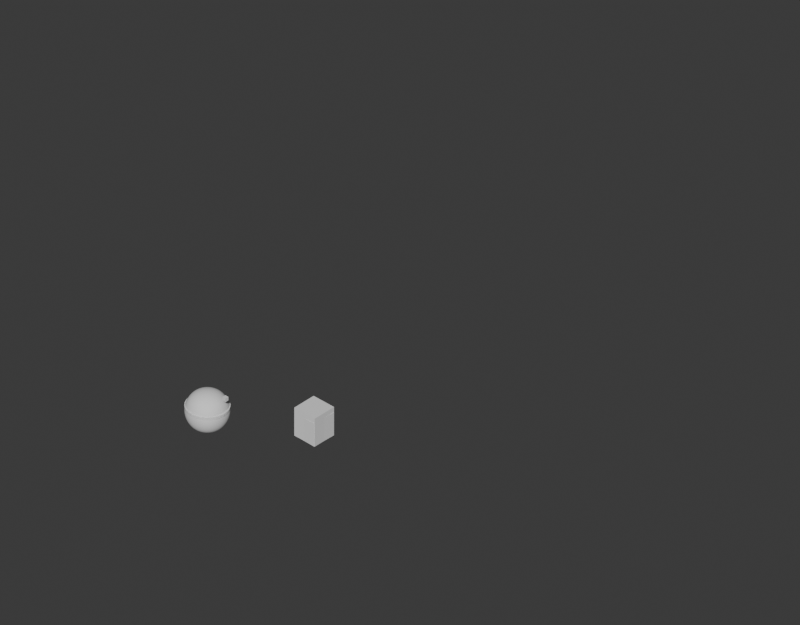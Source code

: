 # Source: t1bo_apr26.blend  (saved by Blender 5.1.30; exported with 4.5.12 LTS)
import bpy
from mathutils import Matrix  # noqa: F401  (used for matrix-valued properties, if any)

bpy.ops.wm.read_factory_settings(use_empty=True)
scene = bpy.context.scene
scene.name = 'Scene'

# ---- collections
col_collection = bpy.data.collections.new('Collection'); scene.collection.children.link(col_collection)
col_controlcenter = bpy.data.collections.new('ControlCenter'); scene.collection.children.link(col_controlcenter)

# ---- world
world_world = bpy.data.worlds.new('World'); scene.world = world_world
world_world.use_nodes = True; world_world.node_tree.nodes.clear()
_N = world_world.node_tree.nodes; _L = world_world.node_tree.links
n0 = _N.new('ShaderNodeOutputWorld'); n0.name = 'World Output'; n0.location = (200, 100)
n1 = _N.new('ShaderNodeBackground'); n1.name = 'Background'; n1.location = (-200, 100)
n1.inputs[0].default_value = (0.05088, 0.05088, 0.05088, 1.0)
_L.new(n1.outputs[0], n0.inputs[0])
n0.is_active_output = True
world_world.color = (0.05088, 0.05088, 0.05088)
world_world.sun_shadow_jitter_overblur = 0.0

# ---- cameras
cam_camera_001 = bpy.data.cameras.new('Camera.001')
cam_camera_001.type = 'ORTHO'
cam_camera_001.clip_end = 4510.0
cam_camera_001.lens = 49.6
cam_camera_001.ortho_scale = 570.1
cam_camera_001.shift_y = -0.1
cam_camera_001.show_background_images = True
cam_camera_002 = bpy.data.cameras.new('Camera.002')
cam_camera_002.type = 'CUSTOM'
cam_camera_002.clip_end = 4510.0
cam_camera_002.show_background_images = True
cam_camera_003 = bpy.data.cameras.new('Camera.003')
cam_camera_003.clip_end = 4510.0
cam_camera_003.lens = 49.6
cam_camera_003.show_background_images = True
cam_camera_004 = bpy.data.cameras.new('Camera.004')
cam_camera_004.type = 'ORTHO'
cam_camera_004.clip_end = 4510.0
cam_camera_004.lens = 49.6
cam_camera_004.ortho_scale = 408.7
cam_camera_004.show_background_images = True
cam_camera_005 = bpy.data.cameras.new('Camera.005')
cam_camera_005.type = 'ORTHO'
cam_camera_005.clip_end = 4510.0
cam_camera_005.lens = 49.6
cam_camera_005.ortho_scale = 420.0
cam_camera_005.show_background_images = True
cam_camera_006 = bpy.data.cameras.new('Camera.006')
cam_camera_006.type = 'ORTHO'
cam_camera_006.clip_end = 4510.0
cam_camera_006.lens = 49.6
cam_camera_006.ortho_scale = 420.0
cam_camera_006.shift_y = -2.0
cam_camera_006.show_background_images = True
cam_camera_007 = bpy.data.cameras.new('Camera.007')
cam_camera_007.type = 'ORTHO'
cam_camera_007.clip_end = 2890.0
cam_camera_007.ortho_scale = 420.0
cam_camera_007.show_background_images = True
cam_camera_010 = bpy.data.cameras.new('Camera.010')
cam_camera_010.type = 'ORTHO'
cam_camera_010.ortho_scale = 420.0
cam_camera_009 = bpy.data.cameras.new('Camera.009')
cam_camera_009.type = 'ORTHO'
cam_camera_009.clip_end = 2459.0
cam_camera_009.ortho_scale = 560.0
cam_camera_009.show_background_images = True
cam_camera_011 = bpy.data.cameras.new('Camera.011')
cam_camera_011.type = 'ORTHO'
cam_camera_011.clip_end = 3025.0
cam_camera_011.ortho_scale = 570.0
cam_camera_011.show_background_images = True

# ---- meshes
me_cube_001 = bpy.data.meshes.new('Cube.001')
me_cube_001.from_pydata([(-10.0, -10.0, -10.0), (-10.0, -10.0, 10.0), (-10.0, 10.0, -10.0), (-10.0, 10.0, 10.0), (10.0, -10.0, -10.0), (10.0, -10.0, 10.0), (10.0, 10.0, -10.0), (10.0, 10.0, 10.0)], [], [(0, 1, 3, 2), (2, 3, 7, 6), (6, 7, 5, 4), (4, 5, 1, 0), (2, 6, 4, 0), (7, 3, 1, 5)])
_uv = me_cube_001.uv_layers.new(name='UVMap')
_uv.uv.foreach_set('vector', [0.375, 0.0, 0.625, 0.0, 0.625, 0.25, 0.375, 0.25, 0.375, 0.25, 0.625, 0.25, 0.625, 0.5, 0.375, 0.5, 0.375, 0.5, 0.625, 0.5, 0.625, 0.75, 0.375, 0.75, 0.375, 0.75, 0.625, 0.75, 0.625, 1.0, 0.375, 1.0, 0.125, 0.5, 0.375, 0.5, 0.375, 0.75, 0.125, 0.75, 0.625, 0.5, 0.875, 0.5, 0.875, 0.75, 0.625, 0.75])
me_cube_001.update()
me_cube_007 = bpy.data.meshes.new('Cube.007')
me_cube_007.from_pydata([(-10.0, -10.0, 0.0), (-10.0, -10.0, 20.0), (-10.0, 10.0, 0.0), (-10.0, 10.0, 20.0), (10.0, -10.0, 0.0), (10.0, -10.0, 20.0), (10.0, 10.0, 0.0), (10.0, 10.0, 20.0)], [], [(0, 1, 3, 2), (2, 3, 7, 6), (6, 7, 5, 4), (4, 5, 1, 0), (2, 6, 4, 0), (7, 3, 1, 5)])
_uv = me_cube_007.uv_layers.new(name='UVMap')
_uv.uv.foreach_set('vector', [0.375, 0.0, 0.625, 0.0, 0.625, 0.25, 0.375, 0.25, 0.375, 0.25, 0.625, 0.25, 0.625, 0.5, 0.375, 0.5, 0.375, 0.5, 0.625, 0.5, 0.625, 0.75, 0.375, 0.75, 0.375, 0.75, 0.625, 0.75, 0.625, 1.0, 0.375, 1.0, 0.125, 0.5, 0.375, 0.5, 0.375, 0.75, 0.125, 0.75, 0.625, 0.5, 0.875, 0.5, 0.875, 0.75, 0.625, 0.75])
me_cube_007.update()
me_cube_003 = bpy.data.meshes.new('Cube.003')
me_cube_003.from_pydata([(-0.5, -0.5, -0.5), (-0.5, -0.5, 0.5), (-0.5, 0.5, -0.5), (-0.5, 0.5, 0.5), (0.5, -0.5, -0.5), (0.5, -0.5, 0.5), (0.5, 0.5, -0.5), (0.5, 0.5, 0.5)], [], [(0, 1, 3, 2), (2, 3, 7, 6), (6, 7, 5, 4), (4, 5, 1, 0), (2, 6, 4, 0), (7, 3, 1, 5)])
_uv = me_cube_003.uv_layers.new(name='UVMap')
_uv.uv.foreach_set('vector', [0.375, 0.0, 0.625, 0.0, 0.625, 0.25, 0.375, 0.25, 0.375, 0.25, 0.625, 0.25, 0.625, 0.5, 0.375, 0.5, 0.375, 0.5, 0.625, 0.5, 0.625, 0.75, 0.375, 0.75, 0.375, 0.75, 0.625, 0.75, 0.625, 1.0, 0.375, 1.0, 0.125, 0.5, 0.375, 0.5, 0.375, 0.75, 0.125, 0.75, 0.625, 0.5, 0.875, 0.5, 0.875, 0.75, 0.625, 0.75])
me_cube_003.update()
me_cube_004 = bpy.data.meshes.new('Cube.004')
me_cube_004.from_pydata([(-0.5, -0.5, -0.5), (-0.5, -0.5, 0.5), (-0.5, 0.5, -0.5), (-0.5, 0.5, 0.5), (12.0, -0.5, -0.5), (12.0, -0.5, 0.5), (0.5, 0.5, -0.5), (0.5, 0.5, 0.5)], [], [(0, 1, 3, 2), (2, 3, 7, 6), (6, 7, 5, 4), (4, 5, 1, 0), (2, 6, 4, 0), (7, 3, 1, 5)])
_uv = me_cube_004.uv_layers.new(name='UVMap')
_uv.uv.foreach_set('vector', [0.375, 0.0, 0.625, 0.0, 0.625, 0.25, 0.375, 0.25, 0.375, 0.25, 0.625, 0.25, 0.625, 0.5, 0.375, 0.5, 0.375, 0.5, 0.625, 0.5, 0.625, 0.75, 0.375, 0.75, 0.375, 0.75, 0.625, 0.75, 0.625, 1.0, 0.375, 1.0, 0.125, 0.5, 0.375, 0.5, 0.375, 0.75, 0.125, 0.75, 0.625, 0.5, 0.875, 0.5, 0.875, 0.75, 0.625, 0.75])
me_cube_004.update()
me_circle = bpy.data.meshes.new('Circle')
me_circle.from_pydata([(1.349e-07, 16.45, 0.0), (-3.209, 16.13, 0.0), (-6.295, 15.2, 0.0), (-9.138, 13.68, 0.0), (-11.63, 11.63, 0.0), (-13.68, 9.138, 0.0), (-15.2, 6.295, 0.0), (-16.13, 3.209, 0.0), (-16.45, 1.092e-06, 0.0), (-16.13, -3.209, 0.0), (-15.2, -6.294, 0.0), (-13.68, -9.138, 0.0), (-11.63, -11.63, 0.0), (-9.138, -13.68, 0.0), (-6.295, -15.2, 0.0), (-3.209, -16.13, 0.0), (1.349e-07, -16.45, 0.0), (3.209, -16.13, 0.0), (6.295, -15.2, 0.0), (9.138, -13.68, 0.0), (11.63, -11.63, 0.0), (13.68, -9.138, 0.0), (15.2, -6.294, 0.0), (16.13, -3.209, 0.0), (16.45, 1.092e-06, 0.0), (16.13, 3.209, 0.0), (15.2, 6.295, 0.0), (13.68, 9.138, 0.0), (11.63, 11.63, 0.0), (9.138, 13.68, 0.0), (6.295, 15.2, 0.0), (3.209, 16.13, 0.0), (1.349e-07, 16.45, -1.984), (-3.209, 16.13, -1.984), (-6.295, 15.2, -1.984), (-9.138, 13.68, -1.984), (-11.63, 11.63, -1.984), (-13.68, 9.138, -1.984), (-15.2, 6.295, -1.984), (-16.13, 3.209, -1.984), (-16.45, 1.092e-06, -1.984), (-16.13, -3.209, -1.984), (-15.2, -6.294, -1.984), (-13.68, -9.138, -1.984), (-11.63, -11.63, -1.984), (-9.138, -13.68, -1.984), (-6.295, -15.2, -1.984), (-3.209, -16.13, -1.984), (1.349e-07, -16.45, -1.984), (3.209, -16.13, -1.984), (6.295, -15.2, -1.984), (9.138, -13.68, -1.984), (11.63, -11.63, -1.984), (13.68, -9.138, -1.984), (15.2, -6.294, -1.984), (16.13, -3.209, -1.984), (16.45, 1.092e-06, -1.984), (16.13, 3.209, -1.984), (15.2, 6.295, -1.984), (13.68, 9.138, -1.984), (11.63, 11.63, -1.984), (9.138, 13.68, -1.984), (6.295, 15.2, -1.984), (3.209, 16.13, -1.984)], [], [(1, 0, 31, 30, 29, 28, 27, 26, 25, 24, 23, 22, 21, 20, 19, 18, 17, 16, 15, 14, 13, 12, 11, 10, 9, 8, 7, 6, 5, 4, 3, 2), (33, 34, 35, 36, 37, 38, 39, 40, 41, 42, 43, 44, 45, 46, 47, 48, 49, 50, 51, 52, 53, 54, 55, 56, 57, 58, 59, 60, 61, 62, 63, 32), (14, 15, 47, 46), (1, 2, 34, 33), (28, 29, 61, 60), (15, 16, 48, 47), (2, 3, 35, 34), (29, 30, 62, 61), (16, 17, 49, 48), (3, 4, 36, 35), (30, 31, 63, 62), (17, 18, 50, 49), (4, 5, 37, 36), (31, 0, 32, 63), (18, 19, 51, 50), (5, 6, 38, 37), (19, 20, 52, 51), (6, 7, 39, 38), (20, 21, 53, 52), (7, 8, 40, 39), (21, 22, 54, 53), (8, 9, 41, 40), (22, 23, 55, 54), (9, 10, 42, 41), (23, 24, 56, 55), (10, 11, 43, 42), (24, 25, 57, 56), (11, 12, 44, 43), (25, 26, 58, 57), (12, 13, 45, 44), (26, 27, 59, 58), (13, 14, 46, 45), (0, 1, 33, 32), (27, 28, 60, 59)])
_uv = me_circle.uv_layers.new(name='UVMap')
_uv.uv.foreach_set('vector', [0.0, 0.0, 0.0, 0.0, 0.0, 0.0, 0.0, 0.0, 0.0, 0.0, 0.0, 0.0, 0.0, 0.0, 0.0, 0.0, 0.0, 0.0, 0.0, 0.0, 0.0, 0.0, 0.0, 0.0, 0.0, 0.0, 0.0, 0.0, 0.0, 0.0, 0.0, 0.0, 0.0, 0.0, 0.0, 0.0, 0.0, 0.0, 0.0, 0.0, 0.0, 0.0, 0.0, 0.0, 0.0, 0.0, 0.0, 0.0, 0.0, 0.0, 0.0, 0.0, 0.0, 0.0, 0.0, 0.0, 0.0, 0.0, 0.0, 0.0, 0.0, 0.0, 0.0, 0.0, 0.0, 0.0, 0.0, 0.0, 0.0, 0.0, 0.0, 0.0, 0.0, 0.0, 0.0, 0.0, 0.0, 0.0, 0.0, 0.0, 0.0, 0.0, 0.0, 0.0, 0.0, 0.0, 0.0, 0.0, 0.0, 0.0, 0.0, 0.0, 0.0, 0.0, 0.0, 0.0, 0.0, 0.0, 0.0, 0.0, 0.0, 0.0, 0.0, 0.0, 0.0, 0.0, 0.0, 0.0, 0.0, 0.0, 0.0, 0.0, 0.0, 0.0, 0.0, 0.0, 0.0, 0.0, 0.0, 0.0, 0.0, 0.0, 0.0, 0.0, 0.0, 0.0, 0.0, 0.0, 0.0, 0.0, 0.0, 0.0, 0.0, 0.0, 0.0, 0.0, 0.0, 0.0, 0.0, 0.0, 0.0, 0.0, 0.0, 0.0, 0.0, 0.0, 0.0, 0.0, 0.0, 0.0, 0.0, 0.0, 0.0, 0.0, 0.0, 0.0, 0.0, 0.0, 0.0, 0.0, 0.0, 0.0, 0.0, 0.0, 0.0, 0.0, 0.0, 0.0, 0.0, 0.0, 0.0, 0.0, 0.0, 0.0, 0.0, 0.0, 0.0, 0.0, 0.0, 0.0, 0.0, 0.0, 0.0, 0.0, 0.0, 0.0, 0.0, 0.0, 0.0, 0.0, 0.0, 0.0, 0.0, 0.0, 0.0, 0.0, 0.0, 0.0, 0.0, 0.0, 0.0, 0.0, 0.0, 0.0, 0.0, 0.0, 0.0, 0.0, 0.0, 0.0, 0.0, 0.0, 0.0, 0.0, 0.0, 0.0, 0.0, 0.0, 0.0, 0.0, 0.0, 0.0, 0.0, 0.0, 0.0, 0.0, 0.0, 0.0, 0.0, 0.0, 0.0, 0.0, 0.0, 0.0, 0.0, 0.0, 0.0, 0.0, 0.0, 0.0, 0.0, 0.0, 0.0, 0.0, 0.0, 0.0, 0.0, 0.0, 0.0, 0.0, 0.0, 0.0, 0.0, 0.0, 0.0, 0.0, 0.0, 0.0, 0.0, 0.0, 0.0, 0.0, 0.0, 0.0, 0.0, 0.0, 0.0, 0.0, 0.0, 0.0, 0.0, 0.0, 0.0, 0.0, 0.0, 0.0, 0.0, 0.0, 0.0, 0.0, 0.0, 0.0, 0.0, 0.0, 0.0, 0.0, 0.0, 0.0, 0.0, 0.0, 0.0, 0.0, 0.0, 0.0, 0.0, 0.0, 0.0, 0.0, 0.0, 0.0, 0.0, 0.0, 0.0, 0.0, 0.0, 0.0, 0.0, 0.0, 0.0, 0.0, 0.0, 0.0, 0.0, 0.0, 0.0, 0.0, 0.0, 0.0, 0.0, 0.0, 0.0, 0.0, 0.0, 0.0, 0.0, 0.0, 0.0, 0.0, 0.0, 0.0, 0.0, 0.0, 0.0, 0.0, 0.0, 0.0, 0.0, 0.0, 0.0, 0.0, 0.0, 0.0, 0.0, 0.0, 0.0, 0.0, 0.0, 0.0, 0.0, 0.0, 0.0, 0.0, 0.0, 0.0, 0.0, 0.0, 0.0, 0.0, 0.0, 0.0, 0.0, 0.0, 0.0, 0.0, 0.0, 0.0, 0.0, 0.0, 0.0, 0.0, 0.0, 0.0, 0.0, 0.0, 0.0, 0.0, 0.0, 0.0, 0.0, 0.0, 0.0, 0.0, 0.0, 0.0])
me_circle.update()
me_circle_001 = bpy.data.meshes.new('Circle.001')
me_circle_001.from_pydata([(1.19e-07, 14.51, 0.0), (-2.831, 14.23, 0.0), (-5.553, 13.41, 0.0), (-8.062, 12.07, 0.0), (-10.26, 10.26, 0.0), (-12.07, 8.062, 0.0), (-13.41, 5.553, 0.0), (-14.23, 2.831, 0.0), (-14.51, 9.071e-07, 0.0), (-14.23, -2.831, 0.0), (-13.41, -5.553, 0.0), (-12.07, -8.062, 0.0), (-10.26, -10.26, 0.0), (-8.062, -12.07, 0.0), (-5.553, -13.41, 0.0), (-2.831, -14.23, 0.0), (1.19e-07, -14.51, 0.0), (2.831, -14.23, 0.0), (5.553, -13.41, 0.0), (8.062, -12.07, 0.0), (10.26, -10.26, 0.0), (12.07, -8.062, 0.0), (13.41, -5.553, 0.0), (14.23, -2.831, 0.0), (14.51, 9.071e-07, 0.0), (14.23, 2.831, 0.0), (13.41, 5.553, 0.0), (12.07, 8.062, 0.0), (10.26, 10.26, 0.0), (8.062, 12.07, 0.0), (5.553, 13.41, 0.0), (2.831, 14.23, 0.0)], [], [(1, 2, 3, 4, 5, 6, 7, 8, 9, 10, 11, 12, 13, 14, 15, 16, 17, 18, 19, 20, 21, 22, 23, 24, 25, 26, 27, 28, 29, 30, 31, 0)])
_uv = me_circle_001.uv_layers.new(name='UVMap')
_uv.uv.foreach_set('vector', [0.0, 0.0, 0.0, 0.0, 0.0, 0.0, 0.0, 0.0, 0.0, 0.0, 0.0, 0.0, 0.0, 0.0, 0.0, 0.0, 0.0, 0.0, 0.0, 0.0, 0.0, 0.0, 0.0, 0.0, 0.0, 0.0, 0.0, 0.0, 0.0, 0.0, 0.0, 0.0, 0.0, 0.0, 0.0, 0.0, 0.0, 0.0, 0.0, 0.0, 0.0, 0.0, 0.0, 0.0, 0.0, 0.0, 0.0, 0.0, 0.0, 0.0, 0.0, 0.0, 0.0, 0.0, 0.0, 0.0, 0.0, 0.0, 0.0, 0.0, 0.0, 0.0, 0.0, 0.0])
me_circle_001.update()
me_cube_005 = bpy.data.meshes.new('Cube.005')
me_cube_005.from_pydata([(-0.5, -0.5, -0.5), (-0.5, -0.5, 0.5), (-0.5, 0.5, -0.5), (-0.5, 0.5, 0.5), (0.5, -0.5, -0.5), (0.5, -0.5, 0.5), (0.5, 0.5, -0.5), (0.5, 0.5, 0.5)], [], [(0, 1, 3, 2), (2, 3, 7, 6), (6, 7, 5, 4), (4, 5, 1, 0), (2, 6, 4, 0), (7, 3, 1, 5)])
_uv = me_cube_005.uv_layers.new(name='UVMap')
_uv.uv.foreach_set('vector', [0.375, 0.0, 0.625, 0.0, 0.625, 0.25, 0.375, 0.25, 0.375, 0.25, 0.625, 0.25, 0.625, 0.5, 0.375, 0.5, 0.375, 0.5, 0.625, 0.5, 0.625, 0.75, 0.375, 0.75, 0.375, 0.75, 0.625, 0.75, 0.625, 1.0, 0.375, 1.0, 0.125, 0.5, 0.375, 0.5, 0.375, 0.75, 0.125, 0.75, 0.625, 0.5, 0.875, 0.5, 0.875, 0.75, 0.625, 0.75])
me_cube_005.update()
me_cube_006 = bpy.data.meshes.new('Cube.006')
me_cube_006.from_pydata([(-1.524, -1.524, -1.524), (-1.524, -1.524, 1.524), (-1.524, 1.524, -1.524), (-1.524, 1.524, 1.524), (1.524, -1.524, -1.524), (1.524, -1.524, 1.524), (1.524, 1.524, -1.524), (1.524, 1.524, 1.524)], [], [(0, 1, 3, 2), (2, 3, 7, 6), (6, 7, 5, 4), (4, 5, 1, 0), (2, 6, 4, 0), (7, 3, 1, 5)])
_uv = me_cube_006.uv_layers.new(name='UVMap')
_uv.uv.foreach_set('vector', [0.375, 0.0, 0.625, 0.0, 0.625, 0.25, 0.375, 0.25, 0.375, 0.25, 0.625, 0.25, 0.625, 0.5, 0.375, 0.5, 0.375, 0.5, 0.625, 0.5, 0.625, 0.75, 0.375, 0.75, 0.375, 0.75, 0.625, 0.75, 0.625, 1.0, 0.375, 1.0, 0.125, 0.5, 0.375, 0.5, 0.375, 0.75, 0.125, 0.75, 0.625, 0.5, 0.875, 0.5, 0.875, 0.75, 0.625, 0.75])
me_cube_006.update()

# ---- objects
ob_camera = bpy.data.objects.new('Camera', cam_camera_001)
ob_cube = bpy.data.objects.new('Cube', me_cube_001)
ob_camera_001 = bpy.data.objects.new('Camera.001', cam_camera_002)
ob_camera_002 = bpy.data.objects.new('Camera.002', cam_camera_003)
ob_camera_003 = bpy.data.objects.new('Camera.003', cam_camera_004)
ob_camera_004 = bpy.data.objects.new('Camera.004', cam_camera_005)
ob_cube_001 = bpy.data.objects.new('Cube.001', me_cube_007)
ob_camera_005 = bpy.data.objects.new('Camera.005', cam_camera_006)
ob_camera_006 = bpy.data.objects.new('Camera.006', cam_camera_007)
ob_camera_007 = bpy.data.objects.new('Camera.007', cam_camera_010)
ob_camera_008 = bpy.data.objects.new('Camera.008', cam_camera_009)
ob_camera_009 = bpy.data.objects.new('Camera.009', cam_camera_011)
ob_control_center_scale_reference = bpy.data.objects.new('control center scale reference', None)
ob_1m_cube = bpy.data.objects.new('1m cube', me_cube_003)
ob_12_5m_cube = bpy.data.objects.new('12.5m cube', me_cube_004)
ob_foundationplate = bpy.data.objects.new('foundationPlate', me_circle)
ob_floorplate = bpy.data.objects.new('floorPlate', me_circle_001)
ob_quadsphere = bpy.data.objects.new('quadSphere', me_cube_005)
ob_10_feet_cube = bpy.data.objects.new('10 feet cube', me_cube_006)

# ---- transforms, parenting, visibility, modifiers, constraints
ob_camera.location = (552.8, -466.3, 686.5)
ob_camera.rotation_euler = (0.9553, -0.0, 0.7854)
ob_camera.scale = (70.68, 70.68, 70.68)
ob_cube.location = (0.0, 0.0, 12.2)
ob_cube.rotation_euler = (0.0, -0.0, 0.0269)
ob_cube.scale = (1.0, 1.0, 1.22)
ob_camera_001.location = (388.1, -354.9, 336.2)
ob_camera_001.rotation_euler = (1.222, -0.04542, 0.7452)
ob_camera_001.scale = (70.68, 70.68, 70.68)
ob_camera_001.hide_render = True
ob_camera_002.location = (388.2, -354.2, 337.4)
ob_camera_002.rotation_euler = (1.222, -0.04542, 0.7452)
ob_camera_002.scale = (70.68, 70.68, 70.68)
ob_camera_002.hide_render = True
ob_camera_003.location = (32.43, 48.03, 146.0)
ob_camera_003.rotation_euler = (0.9553, 0.0, 0.7854)
ob_camera_003.scale = (70.68, 70.68, 70.68)
ob_camera_003.hide_render = True
ob_camera_004.location = (28.71, 51.82, 158.9)
ob_camera_004.rotation_euler = (0.9553, -0.0, 0.8352)
ob_camera_004.scale = (70.68, 70.68, 70.68)
ob_camera_004.hide_render = True
ob_cube_001.location = (0.0, 0.0, 0.0)
ob_camera_005.location = (-331.0, 376.8, 844.6)
ob_camera_005.rotation_euler = (0.9553, -0.0, 0.8352)
ob_camera_005.scale = (70.68, 70.68, 70.68)
ob_camera_005.hide_render = True
ob_camera_006.location = (-0.7138, 82.64, 126.7)
ob_camera_006.rotation_euler = (0.9553, 0.0, 0.7854)
ob_camera_006.hide_render = True
ob_camera_007.location = (-70.74, -14.43, -62.46)
ob_camera_007.rotation_euler = (0.9553, 0.0, 0.7854)
ob_camera_007.hide_render = True
ob_camera_008.location = (15.39, 69.1, 146.9)
ob_camera_008.rotation_euler = (0.9553, 0.0, 0.7854)
ob_camera_008.hide_render = True
ob_camera_009.location = (-18.85, 67.09, 201.5)
ob_camera_009.rotation_euler = (0.9553, -0.0, 2.348)
ob_camera_009.hide_render = True
ob_control_center_scale_reference.location = (-71.09, 5.427e-06, -39.87)
ob_control_center_scale_reference.rotation_euler = (1.571, -0.01025, -1.377e-09)
ob_control_center_scale_reference.scale = (21.25, 21.25, 21.25)
ob_control_center_scale_reference.empty_display_type = 'IMAGE'
ob_control_center_scale_reference.empty_display_size = 5.0
ob_control_center_scale_reference.use_empty_image_alpha = True
ob_control_center_scale_reference.color = (1.0, 1.0, 1.0, 0.075)
ob_1m_cube.location = (-98.25, 3.832e-06, -28.12)
ob_1m_cube.scale = (1.005, 1.005, 1.005)
ob_12_5m_cube.location = (-98.26, 3.831e-06, -28.17)
ob_foundationplate.location = (-100.3, -7.285, -19.93)
ob_foundationplate.scale = (1.001, 1.001, 1.001)
ob_floorplate.location = (-100.3, -7.285, -18.65)
ob_quadsphere.location = (-100.3, -7.285, -24.44)
ob_quadsphere.scale = (38.26, 38.26, 38.26)
_m = ob_quadsphere.modifiers.new('Subdivision', 'SUBSURF')
_m.levels = 4
_m.render_levels = 4
ob_10_feet_cube.location = (-82.2, -7.285, -5.568)

# ---- collection membership
col_collection.objects.link(ob_camera)
col_collection.objects.link(ob_cube)
col_collection.objects.link(ob_camera_001)
col_collection.objects.link(ob_camera_002)
col_collection.objects.link(ob_camera_003)
col_collection.objects.link(ob_camera_004)
col_collection.objects.link(ob_cube_001)
col_collection.objects.link(ob_camera_005)
col_collection.objects.link(ob_camera_006)
col_collection.objects.link(ob_camera_007)
col_collection.objects.link(ob_camera_008)
col_collection.objects.link(ob_camera_009)
col_controlcenter.objects.link(ob_control_center_scale_reference)
col_controlcenter.objects.link(ob_1m_cube)
col_controlcenter.objects.link(ob_12_5m_cube)
col_controlcenter.objects.link(ob_foundationplate)
col_controlcenter.objects.link(ob_floorplate)
col_controlcenter.objects.link(ob_quadsphere)
col_controlcenter.objects.link(ob_10_feet_cube)

# ---- scene / render settings (as saved in the file)
scene.camera = ob_camera
scene.frame_start = 1; scene.frame_end = 250; scene.frame_set(1)
scene.render.engine = 'BLENDER_EEVEE_NEXT'
scene.render.resolution_x = 1382
scene.render.pixel_aspect_x = 1.291
scene.render.bake_bias = 0.0
scene.render.bake_samples = 0
scene.cycles.sampling_pattern = 'TABULATED_SOBOL'
scene.eevee.use_volume_custom_range = False
bpy.context.view_layer.update()

# ---- added for rendering (the .blend has no usable light): sun
light_auto_sun = bpy.data.lights.new('AutoSun', 'SUN')
light_auto_sun.energy = 3.0
light_auto_sun.angle = 0.0523599
ob_auto_sun = bpy.data.objects.new('AutoSun', light_auto_sun)
scene.collection.objects.link(ob_auto_sun)
ob_auto_sun.rotation_euler = (0.872665, 0.174533, 0.523599)
bpy.context.view_layer.update()
